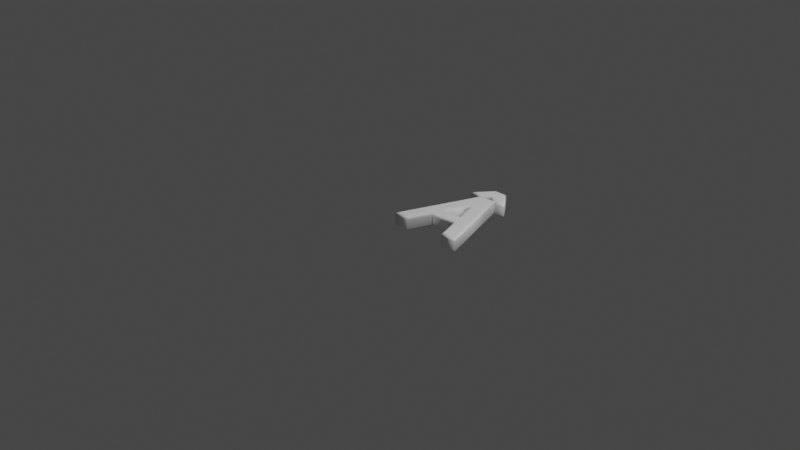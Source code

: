 # Source: 194.blend  (saved by Blender 2.83.19; exported with 4.5.12 LTS)
import bpy
from mathutils import Matrix  # noqa: F401  (used for matrix-valued properties, if any)

bpy.ops.wm.read_factory_settings(use_empty=True)
scene = bpy.context.scene
scene.name = 'Scene'

# ---- collections
col_collection = bpy.data.collections.new('Collection'); scene.collection.children.link(col_collection)

# ---- materials (node trees are filled in below, after node groups)
mat_material = bpy.data.materials.new('Material')
mat_material.alpha_threshold = 0.0
mat_material.use_transparent_shadow = False
mat_material.line_color = (0.0, 0.0, 0.0, 1.0)

# ---- material node trees
mat_material.use_nodes = True; mat_material.node_tree.nodes.clear()
_N = mat_material.node_tree.nodes; _L = mat_material.node_tree.links
n0 = _N.new('ShaderNodeOutputMaterial'); n0.name = 'Material Output'; n0.location = (300, 300)
n1 = _N.new('ShaderNodeBsdfPrincipled'); n1.name = 'Principled BSDF'; n1.location = (10, 300)
n1.distribution = 'GGX'
n1.subsurface_method = 'BURLEY'
n1.inputs[0].default_value = (1.0, 1.0, 1.0, 1.0)
n1.inputs[2].default_value = 0.4
n1.inputs[3].default_value = 1.45
n1.inputs[27].default_value = (0.0, 0.0, 0.0, 1.0)
n1.inputs[28].default_value = 1.0
_L.new(n1.outputs[0], n0.inputs[0])
n0.is_active_output = True

# ---- world
world_world = bpy.data.worlds.new('World'); scene.world = world_world
world_world.use_nodes = True; world_world.node_tree.nodes.clear()
_N = world_world.node_tree.nodes; _L = world_world.node_tree.links
n0 = _N.new('ShaderNodeOutputWorld'); n0.name = 'World Output'; n0.location = (300, 300)
n1 = _N.new('ShaderNodeBackground'); n1.name = 'Background'; n1.location = (10, 300)
n1.inputs[0].default_value = (0.05088, 0.05088, 0.05088, 1.0)
_L.new(n1.outputs[0], n0.inputs[0])
n0.is_active_output = True
world_world.color = (0.05088, 0.05088, 0.05088)
world_world.use_sun_shadow = False
world_world.sun_shadow_jitter_overblur = 0.0

# ---- cameras
cam_camera = bpy.data.cameras.new('Camera')
cam_camera.clip_end = 100.0
cam_camera.ortho_scale = 7.314

# ---- lights
light_light = bpy.data.lights.new('Light', 'POINT')
light_light.transmission_factor = 0.0
light_light.energy = 1000.0
light_light.shadow_soft_size = 0.1
light_light.shadow_maximum_resolution = 0.006
light_light.use_absolute_resolution = True

# ---- meshes
me_194 = bpy.data.meshes.new('194')
me_194.from_pydata([(0.2251, 0.9182, 0.08), (0.3389, 1.066, 0.08), (0.4514, 1.066, 0.08), (0.5652, 0.9182, 0.08), (0.4905, 0.9182, 0.08), (0.3945, 0.9905, 0.08), (0.3009, 0.9182, 0.08), (0.6481, 1.311e-09, 0.08), (0.5592, 0.2595, 0.08), (0.2263, 0.2595, 0.08), (0.1351, 1.311e-09, 0.08), (0.01777, 1.311e-09, 0.08), (0.3258, 0.8637, 0.08), (0.468, 0.8637, 0.08), (0.7713, 1.311e-09, 0.08), (0.2536, 0.3519, 0.08), (0.5284, 0.3519, 0.08), (0.3957, 0.7453, 0.08), (0.2251, 0.9182, -0.08), (0.3389, 1.066, -0.08), (0.4514, 1.066, -0.08), (0.5652, 0.9182, -0.08), (0.4905, 0.9182, -0.08), (0.3945, 0.9905, -0.08), (0.3009, 0.9182, -0.08), (0.6481, -3.577e-10, -0.08), (0.5592, 0.2595, -0.08), (0.2263, 0.2595, -0.08), (0.1351, -3.577e-10, -0.08), (0.01777, -3.577e-10, -0.08), (0.3258, 0.8637, -0.08), (0.468, 0.8637, -0.08), (0.7713, -3.577e-10, -0.08), (0.2536, 0.3519, -0.08), (0.5284, 0.3519, -0.08), (0.3957, 0.7453, -0.08), (0.2251, 0.9182, -0.08), (0.2018, 0.9068, -0.07772), (0.1821, 0.897, -0.07121), (0.1689, 0.8905, -0.06148), (0.1643, 0.8882, -0.05), (0.1643, 0.8882, 0.05), (0.1689, 0.8905, 0.06148), (0.1821, 0.897, 0.07121), (0.2018, 0.9068, 0.07772), (0.2251, 0.9182, 0.08), (0.3389, 1.066, -0.08), (0.3332, 1.078, -0.07772), (0.3284, 1.088, -0.07121), (0.3252, 1.094, -0.06148), (0.3241, 1.096, -0.05), (0.3241, 1.096, 0.05), (0.3252, 1.094, 0.06148), (0.3284, 1.088, 0.07121), (0.3332, 1.078, 0.07772), (0.3389, 1.066, 0.08), (0.4514, 1.066, -0.08), (0.4571, 1.078, -0.07772), (0.4619, 1.088, -0.07121), (0.4651, 1.094, -0.06148), (0.4662, 1.096, -0.05), (0.4662, 1.096, 0.05), (0.4651, 1.094, 0.06148), (0.4619, 1.088, 0.07121), (0.4571, 1.078, 0.07772), (0.4514, 1.066, 0.08), (0.5652, 0.9182, -0.08), (0.5885, 0.9068, -0.07772), (0.6082, 0.897, -0.07121), (0.6214, 0.8905, -0.06148), (0.626, 0.8882, -0.05), (0.626, 0.8882, 0.05), (0.6214, 0.8905, 0.06148), (0.6082, 0.897, 0.07121), (0.5885, 0.9068, 0.07772), (0.5652, 0.9182, 0.08), (0.4905, 0.9182, -0.08), (0.4867, 0.9068, -0.07772), (0.4834, 0.897, -0.07121), (0.4813, 0.8905, -0.06148), (0.4805, 0.8882, -0.05), (0.4805, 0.8882, 0.05), (0.4813, 0.8905, 0.06148), (0.4834, 0.897, 0.07121), (0.4867, 0.9068, 0.07772), (0.4905, 0.9182, 0.08), (0.3945, 0.9905, -0.08), (0.3946, 0.9761, -0.07772), (0.3947, 0.9638, -0.07121), (0.3948, 0.9557, -0.06148), (0.3948, 0.9528, -0.05), (0.3948, 0.9528, 0.05), (0.3948, 0.9557, 0.06148), (0.3947, 0.9638, 0.07121), (0.3946, 0.9761, 0.07772), (0.3945, 0.9905, 0.08), (0.3009, 0.9182, -0.08), (0.3049, 0.9068, -0.07772), (0.3082, 0.897, -0.07121), (0.3104, 0.8905, -0.06148), (0.3112, 0.8882, -0.05), (0.3112, 0.8882, 0.05), (0.3104, 0.8905, 0.06148), (0.3082, 0.897, 0.07121), (0.3049, 0.9068, 0.07772), (0.3009, 0.9182, 0.08), (0.6481, -3.577e-10, -0.08), (0.6399, -0.01148, -0.07772), (0.6329, -0.02121, -0.07121), (0.6283, -0.02772, -0.06148), (0.6267, -0.03, -0.05), (0.6267, -0.03, 0.05), (0.6283, -0.02772, 0.06148), (0.6329, -0.02121, 0.07121), (0.6399, -0.01148, 0.07772), (0.6481, 1.311e-09, 0.08), (0.5592, 0.2595, -0.08), (0.551, 0.248, -0.07772), (0.5441, 0.2383, -0.07121), (0.5394, 0.2318, -0.06148), (0.5378, 0.2295, -0.05), (0.5378, 0.2295, 0.05), (0.5394, 0.2318, 0.06148), (0.5441, 0.2383, 0.07121), (0.551, 0.248, 0.07772), (0.5592, 0.2595, 0.08), (0.2263, 0.2595, -0.08), (0.2344, 0.248, -0.07772), (0.2413, 0.2383, -0.07121), (0.2459, 0.2318, -0.06148), (0.2476, 0.2295, -0.05), (0.2476, 0.2295, 0.05), (0.2459, 0.2318, 0.06148), (0.2413, 0.2383, 0.07121), (0.2344, 0.248, 0.07772), (0.2263, 0.2595, 0.08), (0.1351, -3.577e-10, -0.08), (0.1432, -0.01148, -0.07772), (0.1501, -0.02121, -0.07121), (0.1547, -0.02772, -0.06148), (0.1563, -0.03, -0.05), (0.1563, -0.03, 0.05), (0.1547, -0.02772, 0.06148), (0.1501, -0.02121, 0.07121), (0.1432, -0.01148, 0.07772), (0.1351, 1.311e-09, 0.08), (0.01777, -3.577e-10, -0.08), (0.001489, -0.01148, -0.07772), (-0.01232, -0.02121, -0.07121), (-0.02154, -0.02772, -0.06148), (-0.02478, -0.03, -0.05), (-0.02478, -0.03, 0.05), (-0.02154, -0.02772, 0.06148), (-0.01232, -0.02121, 0.07121), (0.001489, -0.01148, 0.07772), (0.01777, 1.311e-09, 0.08), (0.3258, 0.8637, -0.08), (0.3177, 0.8752, -0.07772), (0.3109, 0.885, -0.07121), (0.3063, 0.8915, -0.06148), (0.3047, 0.8937, -0.05), (0.3047, 0.8937, 0.05), (0.3063, 0.8915, 0.06148), (0.3109, 0.885, 0.07121), (0.3177, 0.8752, 0.07772), (0.3258, 0.8637, 0.08), (0.468, 0.8637, -0.08), (0.4761, 0.8752, -0.07772), (0.483, 0.885, -0.07121), (0.4877, 0.8915, -0.06148), (0.4893, 0.8937, -0.05), (0.4893, 0.8937, 0.05), (0.4877, 0.8915, 0.06148), (0.483, 0.885, 0.07121), (0.4761, 0.8752, 0.07772), (0.468, 0.8637, 0.08), (0.7713, -3.577e-10, -0.08), (0.7875, -0.01148, -0.07772), (0.8013, -0.02121, -0.07121), (0.8104, -0.02772, -0.06148), (0.8137, -0.03, -0.05), (0.8137, -0.03, 0.05), (0.8104, -0.02772, 0.06148), (0.8013, -0.02121, 0.07121), (0.7875, -0.01148, 0.07772), (0.7713, 1.311e-09, 0.08), (0.2536, 0.3519, -0.08), (0.2699, 0.3634, -0.07772), (0.2838, 0.3731, -0.07121), (0.293, 0.3796, -0.06148), (0.2963, 0.3819, -0.05), (0.2963, 0.3819, 0.05), (0.293, 0.3796, 0.06148), (0.2838, 0.3731, 0.07121), (0.2699, 0.3634, 0.07772), (0.2536, 0.3519, 0.08), (0.5284, 0.3519, -0.08), (0.5124, 0.3634, -0.07772), (0.4989, 0.3731, -0.07121), (0.4898, 0.3796, -0.06148), (0.4867, 0.3819, -0.05), (0.4867, 0.3819, 0.05), (0.4898, 0.3796, 0.06148), (0.4989, 0.3731, 0.07121), (0.5124, 0.3634, 0.07772), (0.5284, 0.3519, 0.08), (0.3957, 0.7453, -0.08), (0.3954, 0.7105, -0.07772), (0.395, 0.6809, -0.07121), (0.3948, 0.6612, -0.06148), (0.3948, 0.6543, -0.05), (0.3948, 0.6543, 0.05), (0.3948, 0.6612, 0.06148), (0.395, 0.6809, 0.07121), (0.3954, 0.7105, 0.07772), (0.3957, 0.7453, 0.08)], [], [(11, 17, 12), (17, 13, 12), (17, 14, 13), (11, 15, 17), (16, 14, 17), (11, 9, 15), (9, 16, 15), (9, 8, 16), (8, 14, 16), (11, 10, 9), (7, 14, 8), (0, 2, 1), (0, 5, 2), (5, 3, 2), (0, 6, 5), (4, 3, 5), (35, 29, 30), (31, 35, 30), (32, 35, 31), (33, 29, 35), (32, 34, 35), (27, 29, 33), (34, 27, 33), (26, 27, 34), (32, 26, 34), (28, 29, 27), (32, 25, 26), (20, 18, 19), (23, 18, 20), (21, 23, 20), (24, 18, 23), (21, 22, 23), (37, 47, 46, 36), (38, 48, 47, 37), (39, 49, 48, 38), (40, 50, 49, 39), (41, 51, 50, 40), (42, 52, 51, 41), (43, 53, 52, 42), (44, 54, 53, 43), (45, 55, 54, 44), (47, 57, 56, 46), (48, 58, 57, 47), (49, 59, 58, 48), (50, 60, 59, 49), (51, 61, 60, 50), (52, 62, 61, 51), (53, 63, 62, 52), (54, 64, 63, 53), (55, 65, 64, 54), (57, 67, 66, 56), (58, 68, 67, 57), (59, 69, 68, 58), (60, 70, 69, 59), (61, 71, 70, 60), (62, 72, 71, 61), (63, 73, 72, 62), (64, 74, 73, 63), (65, 75, 74, 64), (67, 77, 76, 66), (68, 78, 77, 67), (69, 79, 78, 68), (70, 80, 79, 69), (71, 81, 80, 70), (72, 82, 81, 71), (73, 83, 82, 72), (74, 84, 83, 73), (75, 85, 84, 74), (77, 87, 86, 76), (78, 88, 87, 77), (79, 89, 88, 78), (80, 90, 89, 79), (81, 91, 90, 80), (82, 92, 91, 81), (83, 93, 92, 82), (84, 94, 93, 83), (85, 95, 94, 84), (87, 97, 96, 86), (88, 98, 97, 87), (89, 99, 98, 88), (90, 100, 99, 89), (91, 101, 100, 90), (92, 102, 101, 91), (93, 103, 102, 92), (94, 104, 103, 93), (95, 105, 104, 94), (97, 37, 36, 96), (98, 38, 37, 97), (99, 39, 38, 98), (100, 40, 39, 99), (101, 41, 40, 100), (102, 42, 41, 101), (103, 43, 42, 102), (104, 44, 43, 103), (105, 45, 44, 104), (107, 117, 116, 106), (108, 118, 117, 107), (109, 119, 118, 108), (110, 120, 119, 109), (111, 121, 120, 110), (112, 122, 121, 111), (113, 123, 122, 112), (114, 124, 123, 113), (115, 125, 124, 114), (117, 127, 126, 116), (118, 128, 127, 117), (119, 129, 128, 118), (120, 130, 129, 119), (121, 131, 130, 120), (122, 132, 131, 121), (123, 133, 132, 122), (124, 134, 133, 123), (125, 135, 134, 124), (127, 137, 136, 126), (128, 138, 137, 127), (129, 139, 138, 128), (130, 140, 139, 129), (131, 141, 140, 130), (132, 142, 141, 131), (133, 143, 142, 132), (134, 144, 143, 133), (135, 145, 144, 134), (137, 147, 146, 136), (138, 148, 147, 137), (139, 149, 148, 138), (140, 150, 149, 139), (141, 151, 150, 140), (142, 152, 151, 141), (143, 153, 152, 142), (144, 154, 153, 143), (145, 155, 154, 144), (147, 157, 156, 146), (148, 158, 157, 147), (149, 159, 158, 148), (150, 160, 159, 149), (151, 161, 160, 150), (152, 162, 161, 151), (153, 163, 162, 152), (154, 164, 163, 153), (155, 165, 164, 154), (157, 167, 166, 156), (158, 168, 167, 157), (159, 169, 168, 158), (160, 170, 169, 159), (161, 171, 170, 160), (162, 172, 171, 161), (163, 173, 172, 162), (164, 174, 173, 163), (165, 175, 174, 164), (167, 177, 176, 166), (168, 178, 177, 167), (169, 179, 178, 168), (170, 180, 179, 169), (171, 181, 180, 170), (172, 182, 181, 171), (173, 183, 182, 172), (174, 184, 183, 173), (175, 185, 184, 174), (177, 107, 106, 176), (178, 108, 107, 177), (179, 109, 108, 178), (180, 110, 109, 179), (181, 111, 110, 180), (182, 112, 111, 181), (183, 113, 112, 182), (184, 114, 113, 183), (185, 115, 114, 184), (187, 197, 196, 186), (188, 198, 197, 187), (189, 199, 198, 188), (190, 200, 199, 189), (191, 201, 200, 190), (192, 202, 201, 191), (193, 203, 202, 192), (194, 204, 203, 193), (195, 205, 204, 194), (197, 207, 206, 196), (198, 208, 207, 197), (199, 209, 208, 198), (200, 210, 209, 199), (201, 211, 210, 200), (202, 212, 211, 201), (203, 213, 212, 202), (204, 214, 213, 203), (205, 215, 214, 204), (207, 187, 186, 206), (208, 188, 187, 207), (209, 189, 188, 208), (210, 190, 189, 209), (211, 191, 190, 210), (212, 192, 191, 211), (213, 193, 192, 212), (214, 194, 193, 213), (215, 195, 194, 214)])
me_194.polygons.foreach_set('use_smooth', [0, 0, 0, 0, 0, 0, 0, 0, 0, 0, 0, 0, 0, 0, 0, 0, 0, 0, 0, 0, 0, 0, 0, 0, 0, 0, 0, 0, 0, 0, 0, 0, 1, 1, 1, 1, 1, 1, 1, 1, 1, 1, 1, 1, 1, 1, 1, 1, 1, 1, 1, 1, 1, 1, 1, 1, 1, 1, 1, 1, 1, 1, 1, 1, 1, 1, 1, 1, 1, 1, 1, 1, 1, 1, 1, 1, 1, 1, 1, 1, 1, 1, 1, 1, 1, 1, 1, 1, 1, 1, 1, 1, 1, 1, 1, 1, 1, 1, 1, 1, 1, 1, 1, 1, 1, 1, 1, 1, 1, 1, 1, 1, 1, 1, 1, 1, 1, 1, 1, 1, 1, 1, 1, 1, 1, 1, 1, 1, 1, 1, 1, 1, 1, 1, 1, 1, 1, 1, 1, 1, 1, 1, 1, 1, 1, 1, 1, 1, 1, 1, 1, 1, 1, 1, 1, 1, 1, 1, 1, 1, 1, 1, 1, 1, 1, 1, 1, 1, 1, 1, 1, 1, 1, 1, 1, 1, 1, 1, 1, 1, 1, 1, 1, 1, 1, 1, 1, 1, 1, 1, 1, 1, 1, 1])
_uv = me_194.uv_layers.new(name='UVMap')
_uv.uv.foreach_set('vector', [0.8148, 0.0002009, 0.4732, 0.1734, 0.4189, 0.1414, 0.4732, 0.1734, 0.4189, 0.2066, 0.4189, 0.1414, 0.4732, 0.1734, 0.8148, 0.3456, 0.4189, 0.2066, 0.8148, 0.0002009, 0.6535, 0.1083, 0.4732, 0.1734, 0.6535, 0.2343, 0.8148, 0.3456, 0.4732, 0.1734, 0.8148, 0.0002009, 0.6958, 0.09578, 0.6535, 0.1083, 0.6958, 0.09578, 0.6535, 0.2343, 0.6535, 0.1083, 0.6958, 0.09578, 0.6958, 0.2484, 0.6535, 0.2343, 0.6958, 0.2484, 0.8148, 0.3456, 0.6535, 0.2343, 0.8148, 0.0002009, 0.8148, 0.05396, 0.6958, 0.09578, 0.8148, 0.2891, 0.8148, 0.3456, 0.6958, 0.2484, 0.7308, 0.6918, 0.6629, 0.7955, 0.6629, 0.7439, 0.7308, 0.6918, 0.6977, 0.7694, 0.6629, 0.7955, 0.6977, 0.7694, 0.7308, 0.8476, 0.6629, 0.7955, 0.7308, 0.6918, 0.7308, 0.7265, 0.6977, 0.7694, 0.7308, 0.8134, 0.7308, 0.8476, 0.6977, 0.7694, 0.4732, 0.5181, 0.8148, 0.6914, 0.4189, 0.5502, 0.4189, 0.485, 0.4732, 0.5181, 0.4189, 0.5502, 0.8148, 0.346, 0.4732, 0.5181, 0.4189, 0.485, 0.6535, 0.5833, 0.8148, 0.6914, 0.4732, 0.5181, 0.8148, 0.346, 0.6535, 0.4573, 0.4732, 0.5181, 0.6958, 0.5958, 0.8148, 0.6914, 0.6535, 0.5833, 0.6535, 0.4573, 0.6958, 0.5958, 0.6535, 0.5833, 0.6958, 0.4432, 0.6958, 0.5958, 0.6535, 0.4573, 0.8148, 0.346, 0.6958, 0.4432, 0.6535, 0.4573, 0.8148, 0.6376, 0.8148, 0.6914, 0.6958, 0.5958, 0.8148, 0.346, 0.8148, 0.4025, 0.6958, 0.4432, 0.7312, 0.7439, 0.7991, 0.8476, 0.7312, 0.7955, 0.766, 0.77, 0.7991, 0.8476, 0.7312, 0.7439, 0.7991, 0.6918, 0.766, 0.77, 0.7312, 0.7439, 0.7991, 0.8129, 0.7991, 0.8476, 0.766, 0.77, 0.7991, 0.6918, 0.7991, 0.726, 0.766, 0.77, 0.5344, 0.9211, 0.5055, 0.9252, 0.506, 0.9233, 0.5321, 0.9201, 0.5364, 0.922, 0.505, 0.9271, 0.5055, 0.9252, 0.5344, 0.9211, 0.5382, 0.9228, 0.5045, 0.9291, 0.505, 0.9271, 0.5364, 0.922, 0.54, 0.9236, 0.504, 0.9312, 0.5045, 0.9291, 0.5382, 0.9228, 0.5392, 0.9226, 0.4963, 0.9723, 0.504, 0.9312, 0.54, 0.9236, 0.5419, 0.9256, 0.4963, 0.9784, 0.4963, 0.9723, 0.5392, 0.9226, 0.5448, 0.9294, 0.4961, 0.985, 0.4963, 0.9784, 0.5419, 0.9256, 0.5481, 0.9349, 0.4959, 0.9922, 0.4961, 0.985, 0.5448, 0.9294, 0.5523, 0.944, 0.4956, 0.9998, 0.4959, 0.9922, 0.5481, 0.9349, 0.5055, 0.9252, 0.4894, 0.9147, 0.491, 0.9135, 0.506, 0.9233, 0.505, 0.9271, 0.4878, 0.9159, 0.4894, 0.9147, 0.5055, 0.9252, 0.5045, 0.9291, 0.4861, 0.9172, 0.4878, 0.9159, 0.505, 0.9271, 0.504, 0.9312, 0.4843, 0.9185, 0.4861, 0.9172, 0.5045, 0.9291, 0.4963, 0.9723, 0.4467, 0.9408, 0.4843, 0.9185, 0.504, 0.9312, 0.4963, 0.9784, 0.4408, 0.9433, 0.4467, 0.9408, 0.4963, 0.9723, 0.4961, 0.985, 0.4343, 0.9463, 0.4408, 0.9433, 0.4963, 0.9784, 0.4959, 0.9922, 0.4269, 0.9498, 0.4343, 0.9463, 0.4961, 0.985, 0.4956, 0.9998, 0.4189, 0.9536, 0.4269, 0.9498, 0.4959, 0.9922, 0.4894, 0.9147, 0.4819, 0.8861, 0.4837, 0.8878, 0.491, 0.9135, 0.4878, 0.9159, 0.4803, 0.8847, 0.4819, 0.8861, 0.4894, 0.9147, 0.4861, 0.9172, 0.4789, 0.8834, 0.4803, 0.8847, 0.4878, 0.9159, 0.4843, 0.9185, 0.4775, 0.8821, 0.4789, 0.8834, 0.4861, 0.9172, 0.4467, 0.9408, 0.4771, 0.8815, 0.4775, 0.8821, 0.4843, 0.9185, 0.4408, 0.9433, 0.4738, 0.8803, 0.4771, 0.8815, 0.4467, 0.9408, 0.4343, 0.9463, 0.4697, 0.8792, 0.4738, 0.8803, 0.4408, 0.9433, 0.4269, 0.9498, 0.464, 0.8781, 0.4697, 0.8792, 0.4343, 0.9463, 0.4189, 0.9536, 0.4548, 0.8774, 0.464, 0.8781, 0.4269, 0.9498, 0.4819, 0.8861, 0.4941, 0.886, 0.4934, 0.8877, 0.4837, 0.8878, 0.4803, 0.8847, 0.4948, 0.8843, 0.4941, 0.886, 0.4819, 0.8861, 0.4789, 0.8834, 0.4954, 0.8826, 0.4948, 0.8843, 0.4803, 0.8847, 0.4775, 0.8821, 0.496, 0.8806, 0.4954, 0.8826, 0.4789, 0.8834, 0.4771, 0.8815, 0.473, 0.8233, 0.496, 0.8806, 0.4775, 0.8821, 0.4738, 0.8803, 0.4643, 0.8151, 0.473, 0.8233, 0.4771, 0.8815, 0.4697, 0.8792, 0.4536, 0.8067, 0.4643, 0.8151, 0.4738, 0.8803, 0.464, 0.8781, 0.4393, 0.797, 0.4536, 0.8067, 0.4697, 0.8792, 0.4548, 0.8774, 0.4205, 0.7857, 0.4393, 0.797, 0.464, 0.8781, 0.4941, 0.886, 0.5094, 0.9016, 0.508, 0.9038, 0.4934, 0.8877, 0.4948, 0.8843, 0.5109, 0.8993, 0.5094, 0.9016, 0.4941, 0.886, 0.4954, 0.8826, 0.5125, 0.8968, 0.5109, 0.8993, 0.4948, 0.8843, 0.496, 0.8806, 0.514, 0.8943, 0.5125, 0.8968, 0.4954, 0.8826, 0.473, 0.8233, 0.5915, 0.7968, 0.514, 0.8943, 0.496, 0.8806, 0.4643, 0.8151, 0.6043, 0.7775, 0.5915, 0.7968, 0.473, 0.8233, 0.4536, 0.8067, 0.6204, 0.7536, 0.6043, 0.7775, 0.4643, 0.8151, 0.4393, 0.797, 0.6399, 0.7249, 0.6204, 0.7536, 0.4536, 0.8067, 0.4205, 0.7857, 0.6625, 0.6918, 0.6399, 0.7249, 0.4393, 0.797, 0.5094, 0.9016, 0.5295, 0.9095, 0.5283, 0.9109, 0.508, 0.9038, 0.5109, 0.8993, 0.5307, 0.9082, 0.5295, 0.9095, 0.5094, 0.9016, 0.5125, 0.8968, 0.532, 0.907, 0.5307, 0.9082, 0.5109, 0.8993, 0.514, 0.8943, 0.5335, 0.9057, 0.532, 0.907, 0.5125, 0.8968, 0.5915, 0.7968, 0.6071, 0.904, 0.5335, 0.9057, 0.514, 0.8943, 0.6043, 0.7775, 0.6177, 0.9105, 0.6071, 0.904, 0.5915, 0.7968, 0.6204, 0.7536, 0.6297, 0.9189, 0.6177, 0.9105, 0.6043, 0.7775, 0.6399, 0.7249, 0.6443, 0.9302, 0.6297, 0.9189, 0.6204, 0.7536, 0.6625, 0.6918, 0.6625, 0.9454, 0.6443, 0.9302, 0.6399, 0.7249, 0.5295, 0.9095, 0.5344, 0.9211, 0.5321, 0.9201, 0.5283, 0.9109, 0.5307, 0.9082, 0.5364, 0.922, 0.5344, 0.9211, 0.5295, 0.9095, 0.532, 0.907, 0.5382, 0.9228, 0.5364, 0.922, 0.5307, 0.9082, 0.5335, 0.9057, 0.54, 0.9236, 0.5382, 0.9228, 0.532, 0.907, 0.6071, 0.904, 0.5392, 0.9226, 0.54, 0.9236, 0.5335, 0.9057, 0.6177, 0.9105, 0.5419, 0.9256, 0.5392, 0.9226, 0.6071, 0.904, 0.6297, 0.9189, 0.5448, 0.9294, 0.5419, 0.9256, 0.6177, 0.9105, 0.6443, 0.9302, 0.5481, 0.9349, 0.5448, 0.9294, 0.6297, 0.9189, 0.6625, 0.9454, 0.5523, 0.944, 0.5481, 0.9349, 0.6443, 0.9302, 0.3531, 0.6466, 0.3222, 0.4726, 0.3328, 0.4602, 0.3488, 0.6416, 0.3577, 0.651, 0.3122, 0.4848, 0.3222, 0.4726, 0.3531, 0.6466, 0.3625, 0.6547, 0.3029, 0.4965, 0.3122, 0.4848, 0.3577, 0.651, 0.3672, 0.6578, 0.2944, 0.5077, 0.3029, 0.4965, 0.3625, 0.6547, 0.3397, 0.6854, 0.2533, 0.5492, 0.2944, 0.5077, 0.3672, 0.6578, 0.3386, 0.6883, 0.2486, 0.5542, 0.2533, 0.5492, 0.3397, 0.6854, 0.3373, 0.6911, 0.244, 0.5586, 0.2486, 0.5542, 0.3386, 0.6883, 0.3358, 0.694, 0.2394, 0.5624, 0.244, 0.5586, 0.3373, 0.6911, 0.3339, 0.6977, 0.235, 0.5657, 0.2394, 0.5624, 0.3358, 0.694, 0.3222, 0.4726, 0.1486, 0.3878, 0.1488, 0.3744, 0.3328, 0.4602, 0.3122, 0.4848, 0.1481, 0.4006, 0.1486, 0.3878, 0.3222, 0.4726, 0.3029, 0.4965, 0.147, 0.4126, 0.1481, 0.4006, 0.3122, 0.4848, 0.2944, 0.5077, 0.1455, 0.4237, 0.147, 0.4126, 0.3029, 0.4965, 0.2533, 0.5492, 0.1317, 0.4674, 0.1455, 0.4237, 0.2944, 0.5077, 0.2486, 0.5542, 0.1296, 0.4722, 0.1317, 0.4674, 0.2533, 0.5492, 0.244, 0.5586, 0.1275, 0.4763, 0.1296, 0.4722, 0.2486, 0.5542, 0.2394, 0.5624, 0.1255, 0.4801, 0.1275, 0.4763, 0.244, 0.5586, 0.235, 0.5657, 0.1238, 0.4834, 0.1255, 0.4801, 0.2394, 0.5624, 0.1486, 0.3878, 0.05625, 0.4542, 0.06099, 0.4566, 0.1488, 0.3744, 0.1481, 0.4006, 0.05203, 0.4514, 0.05625, 0.4542, 0.1486, 0.3878, 0.147, 0.4126, 0.04825, 0.448, 0.05203, 0.4514, 0.1481, 0.4006, 0.1455, 0.4237, 0.04495, 0.4443, 0.04825, 0.448, 0.147, 0.4126, 0.1317, 0.4674, 0.03573, 0.4636, 0.04495, 0.4443, 0.1455, 0.4237, 0.1296, 0.4722, 0.0339, 0.4645, 0.03573, 0.4636, 0.1317, 0.4674, 0.1275, 0.4763, 0.03219, 0.4654, 0.0339, 0.4645, 0.1296, 0.4722, 0.1255, 0.4801, 0.03042, 0.4665, 0.03219, 0.4654, 0.1275, 0.4763, 0.1238, 0.4834, 0.02838, 0.4681, 0.03042, 0.4665, 0.1255, 0.4801, 0.05625, 0.4542, 0.02154, 0.4321, 0.02135, 0.4316, 0.06099, 0.4566, 0.05203, 0.4514, 0.0224, 0.4322, 0.02154, 0.4321, 0.05625, 0.4542, 0.04825, 0.448, 0.02428, 0.4314, 0.0224, 0.4322, 0.05203, 0.4514, 0.04495, 0.4443, 0.02727, 0.4297, 0.02428, 0.4314, 0.04825, 0.448, 0.03573, 0.4636, 0.002822, 0.4196, 0.02727, 0.4297, 0.04495, 0.4443, 0.0339, 0.4645, 0.0008948, 0.4198, 0.002822, 0.4196, 0.03573, 0.4636, 0.03219, 0.4654, 0.0002009, 0.4193, 0.0008948, 0.4198, 0.0339, 0.4645, 0.03042, 0.4665, 0.0002344, 0.4183, 0.0002009, 0.4193, 0.03219, 0.4654, 0.02838, 0.4681, 0.0002352, 0.417, 0.0002344, 0.4183, 0.03042, 0.4665, 0.02154, 0.4321, 0.3284, 0.06068, 0.3253, 0.06696, 0.02135, 0.4316, 0.0224, 0.4322, 0.3315, 0.055, 0.3284, 0.06068, 0.02154, 0.4321, 0.02428, 0.4314, 0.3348, 0.05005, 0.3315, 0.055, 0.0224, 0.4322, 0.02727, 0.4297, 0.338, 0.04585, 0.3348, 0.05005, 0.02428, 0.4314, 0.002822, 0.4196, 0.3223, 0.0137, 0.338, 0.04585, 0.02727, 0.4297, 0.0008948, 0.4198, 0.3218, 0.009932, 0.3223, 0.0137, 0.002822, 0.4196, 0.0002009, 0.4193, 0.3214, 0.00664, 0.3218, 0.009932, 0.0008948, 0.4198, 0.0002344, 0.4183, 0.3209, 0.003535, 0.3214, 0.00664, 0.0002009, 0.4193, 0.0002352, 0.417, 0.3203, 0.0002009, 0.3209, 0.003535, 0.0002344, 0.4183, 0.3284, 0.06068, 0.3893, 0.06791, 0.3909, 0.08067, 0.3253, 0.06696, 0.3315, 0.055, 0.3869, 0.05588, 0.3893, 0.06791, 0.3284, 0.06068, 0.3348, 0.05005, 0.3837, 0.04488, 0.3869, 0.05588, 0.3315, 0.055, 0.338, 0.04585, 0.3799, 0.03513, 0.3837, 0.04488, 0.3348, 0.05005, 0.3223, 0.0137, 0.4104, 0.02256, 0.3799, 0.03513, 0.338, 0.04585, 0.3218, 0.009932, 0.4127, 0.0205, 0.4104, 0.02256, 0.3223, 0.0137, 0.3214, 0.00664, 0.4146, 0.01917, 0.4127, 0.0205, 0.3218, 0.009932, 0.3209, 0.003535, 0.4164, 0.01824, 0.4146, 0.01917, 0.3214, 0.00664, 0.3203, 0.0002009, 0.4185, 0.01725, 0.4164, 0.01824, 0.3209, 0.003535, 0.3893, 0.06791, 0.4069, 0.6817, 0.4085, 0.6692, 0.3909, 0.08067, 0.3869, 0.05588, 0.4045, 0.6927, 0.4069, 0.6817, 0.3893, 0.06791, 0.3837, 0.04488, 0.4012, 0.7015, 0.4045, 0.6927, 0.3869, 0.05588, 0.3799, 0.03513, 0.397, 0.7075, 0.4012, 0.7015, 0.3837, 0.04488, 0.4104, 0.02256, 0.4183, 0.7137, 0.397, 0.7075, 0.3799, 0.03513, 0.4127, 0.0205, 0.4185, 0.7145, 0.4183, 0.7137, 0.4104, 0.02256, 0.4146, 0.01917, 0.4178, 0.7131, 0.4185, 0.7145, 0.4127, 0.0205, 0.4164, 0.01824, 0.4165, 0.71, 0.4178, 0.7131, 0.4146, 0.01917, 0.4185, 0.01725, 0.4154, 0.7064, 0.4165, 0.71, 0.4164, 0.01824, 0.4069, 0.6817, 0.3531, 0.6466, 0.3488, 0.6416, 0.4085, 0.6692, 0.4045, 0.6927, 0.3577, 0.651, 0.3531, 0.6466, 0.4069, 0.6817, 0.4012, 0.7015, 0.3625, 0.6547, 0.3577, 0.651, 0.4045, 0.6927, 0.397, 0.7075, 0.3672, 0.6578, 0.3625, 0.6547, 0.4012, 0.7015, 0.4183, 0.7137, 0.3397, 0.6854, 0.3672, 0.6578, 0.397, 0.7075, 0.4185, 0.7145, 0.3386, 0.6883, 0.3397, 0.6854, 0.4183, 0.7137, 0.4178, 0.7131, 0.3373, 0.6911, 0.3386, 0.6883, 0.4185, 0.7145, 0.4165, 0.71, 0.3358, 0.694, 0.3373, 0.6911, 0.4178, 0.7131, 0.4154, 0.7064, 0.3339, 0.6977, 0.3358, 0.694, 0.4165, 0.71, 0.9397, 0.3462, 0.8565, 0.3683, 0.8457, 0.3838, 0.9494, 0.3545, 0.9314, 0.3385, 0.866, 0.3538, 0.8565, 0.3683, 0.9397, 0.3462, 0.9246, 0.3317, 0.8736, 0.3409, 0.866, 0.3538, 0.9314, 0.3385, 0.9193, 0.3262, 0.8794, 0.3299, 0.8736, 0.3409, 0.9246, 0.3317, 0.9377, 0.3354, 0.8602, 0.3301, 0.8794, 0.3299, 0.9193, 0.3262, 0.9437, 0.3425, 0.8517, 0.3339, 0.8602, 0.3301, 0.9377, 0.3354, 0.9514, 0.3518, 0.8409, 0.3396, 0.8517, 0.3339, 0.9437, 0.3425, 0.9603, 0.3628, 0.8284, 0.3467, 0.8409, 0.3396, 0.9514, 0.3518, 0.9698, 0.3746, 0.8152, 0.3545, 0.8284, 0.3467, 0.9603, 0.3628, 0.8565, 0.3683, 0.8898, 0.2129, 0.8824, 0.2054, 0.8457, 0.3838, 0.866, 0.3538, 0.897, 0.2177, 0.8898, 0.2129, 0.8565, 0.3683, 0.8736, 0.3409, 0.9041, 0.2183, 0.897, 0.2177, 0.866, 0.3538, 0.8794, 0.3299, 0.9111, 0.2137, 0.9041, 0.2183, 0.8736, 0.3409, 0.8602, 0.3301, 0.9198, 0.1857, 0.9111, 0.2137, 0.8794, 0.3299, 0.8517, 0.3339, 0.93, 0.1512, 0.9198, 0.1857, 0.8602, 0.3301, 0.8409, 0.3396, 0.9419, 0.1074, 0.93, 0.1512, 0.8517, 0.3339, 0.8284, 0.3467, 0.9554, 0.056, 0.9419, 0.1074, 0.8409, 0.3396, 0.8152, 0.3545, 0.9698, 0.0002009, 0.9554, 0.056, 0.8284, 0.3467, 0.8898, 0.2129, 0.9397, 0.3462, 0.9494, 0.3545, 0.8824, 0.2054, 0.897, 0.2177, 0.9314, 0.3385, 0.9397, 0.3462, 0.8898, 0.2129, 0.9041, 0.2183, 0.9246, 0.3317, 0.9314, 0.3385, 0.897, 0.2177, 0.9111, 0.2137, 0.9193, 0.3262, 0.9246, 0.3317, 0.9041, 0.2183, 0.9198, 0.1857, 0.9377, 0.3354, 0.9193, 0.3262, 0.9111, 0.2137, 0.93, 0.1512, 0.9437, 0.3425, 0.9377, 0.3354, 0.9198, 0.1857, 0.9419, 0.1074, 0.9514, 0.3518, 0.9437, 0.3425, 0.93, 0.1512, 0.9554, 0.056, 0.9603, 0.3628, 0.9514, 0.3518, 0.9419, 0.1074, 0.9698, 0.0002009, 0.9698, 0.3746, 0.9603, 0.3628, 0.9554, 0.056])
me_194.materials.append(mat_material)
me_194.use_remesh_fix_poles = True
me_194.use_remesh_preserve_attributes = False
me_194.use_mirror_vertex_groups = False
me_194.update()

# ---- objects
ob_light = bpy.data.objects.new('Light', light_light)
ob_camera = bpy.data.objects.new('Camera', cam_camera)
ob_194 = bpy.data.objects.new('194', me_194)

# ---- transforms, parenting, visibility, modifiers, constraints
ob_light.location = (4.076, 1.005, 5.904)
ob_light.rotation_euler = (0.6503, 0.05522, 1.866)
ob_light.lock_rotations_4d = False
ob_light.empty_display_type = 'ARROWS'
ob_light.color = (0.0, 0.0, 0.0, 0.0)
ob_light.lineart.crease_threshold = 0.0
ob_camera.location = (7.359, -6.926, 4.958)
ob_camera.rotation_euler = (1.109, 0.0, 0.8149)
ob_camera.lock_rotations_4d = False
ob_camera.empty_display_type = 'ARROWS'
ob_camera.color = (0.0, 0.0, 0.0, 0.0)
ob_camera.display_type = 'WIRE'
ob_camera.lineart.crease_threshold = 0.0
ob_194.location = (0.0, 0.0, 0.0)
ob_194.lineart.crease_threshold = 0.0

# ---- collection membership
col_collection.objects.link(ob_light)
col_collection.objects.link(ob_camera)
col_collection.objects.link(ob_194)

# ---- scene / render settings (as saved in the file)
scene.camera = ob_camera
scene.frame_start = 1; scene.frame_end = 250; scene.frame_set(1)
scene.render.engine = 'BLENDER_EEVEE_NEXT'
scene.cycles.use_denoising = False
scene.cycles.samples = 128
scene.cycles.sampling_pattern = 'TABULATED_SOBOL'
scene.cycles.use_adaptive_sampling = False
scene.cycles.use_light_tree = False
scene.view_settings.view_transform = 'Filmic'
bpy.context.view_layer.update()
